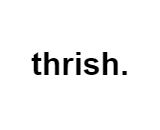

The diagram above was exported from draw.io. Its source (the exported page's mxGraphModel, read from the mxfile embedded in the PNG):
<mxGraphModel dx="1936" dy="587" grid="1" gridSize="10" guides="1" tooltips="1" connect="1" arrows="1" fold="1" page="1" pageScale="1" pageWidth="850" pageHeight="1100" math="0" shadow="0">
  <root>
    <mxCell id="0" />
    <mxCell id="1" parent="0" />
    <mxCell id="2" value="" style="group" vertex="1" connectable="0" parent="1">
      <mxGeometry x="401" y="1550" width="160" height="130" as="geometry" />
    </mxCell>
    <mxCell id="3" value="" style="ellipse;whiteSpace=wrap;html=1;aspect=fixed;strokeColor=none;" vertex="1" parent="2">
      <mxGeometry x="11" width="130" height="130" as="geometry" />
    </mxCell>
    <mxCell id="4" value="&lt;h1 style=&quot;line-height: 150%;&quot;&gt;&lt;b&gt;&lt;font style=&quot;font-size: 32px;&quot; face=&quot;Helvetica&quot;&gt;thrish.&lt;/font&gt;&lt;/b&gt;&lt;/h1&gt;" style="text;strokeColor=none;align=center;fillColor=none;html=1;verticalAlign=middle;whiteSpace=wrap;rounded=0;" vertex="1" parent="2">
      <mxGeometry y="40" width="160" height="50" as="geometry" />
    </mxCell>
  </root>
</mxGraphModel>